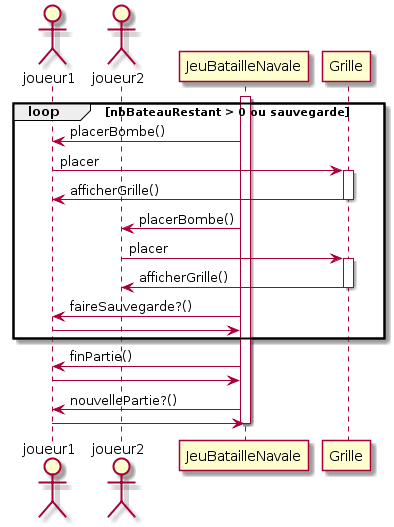

The diagram above was rendered by PlantUML. Its source (embedded in the PNG):
@startuml
actor joueur1
actor joueur2

activate JeuBatailleNavale
loop nbBateauRestant > 0 ou sauvegarde
   JeuBatailleNavale -> joueur1 : placerBombe()
   joueur1 -> Grille : placer
   activate Grille
   Grille -> joueur1 : afficherGrille()
   deactivate Grille
   JeuBatailleNavale -> joueur2 : placerBombe()
   joueur2 -> Grille : placer
   activate Grille
   Grille -> joueur2 : afficherGrille()
   deactivate Grille
   JeuBatailleNavale -> joueur1 : faireSauvegarde?()
   joueur1 -> JeuBatailleNavale
end
JeuBatailleNavale -> joueur1 : finPartie()
joueur1 -> JeuBatailleNavale
JeuBatailleNavale -> joueur1 : nouvellePartie?()
joueur1 -> JeuBatailleNavale


deactivate JeuBatailleNavale
@enduml